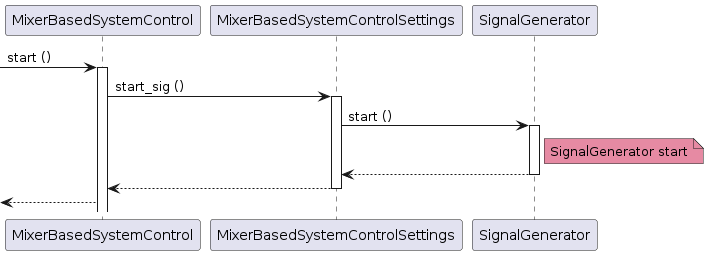

The diagram above was rendered by PlantUML. Its source (embedded in the PNG):
@startuml

participant MixerBasedSystemControl as mix
participant MixerBasedSystemControlSettings as mixset
participant SignalGenerator as sig

[-> mix ++: start ()
mix -> mixset ++: start_sig ()
mixset -> sig ++: start ()
note right of sig #E68AA3: SignalGenerator start
return
return
[<-- mix


@enduml